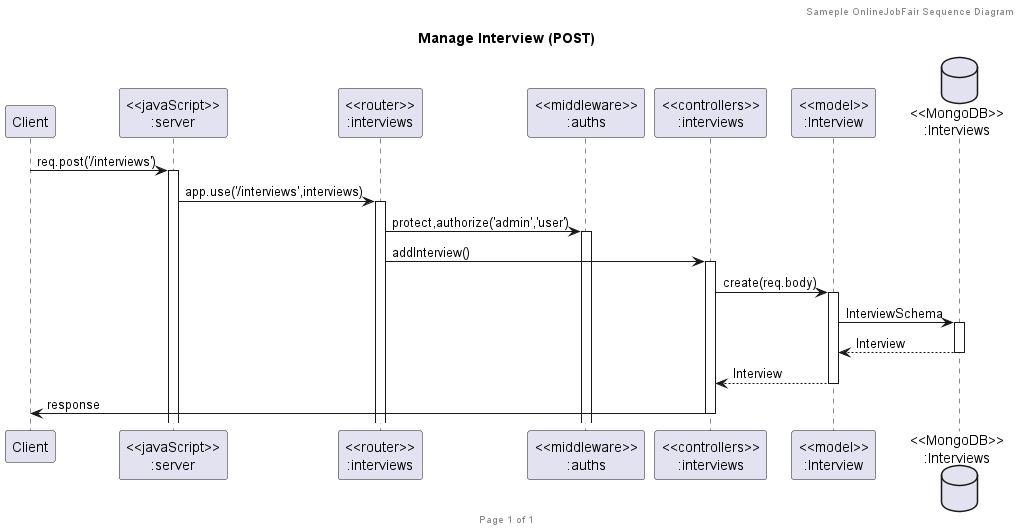

The diagram above was rendered by PlantUML. Its source (embedded in the PNG):
@startuml Manage Interview (GET)

header Sameple OnlineJobFair Sequence Diagram
footer Page %page% of %lastpage%
title "Manage Interview (POST)"

participant "Client" as client
participant "<<javaScript>>\n:server" as server
participant "<<router>>\n:interviews" as routerHospitals
participant "<<middleware>>\n:auths" as auth
participant "<<controllers>>\n:interviews" as controllersHospitals
participant "<<model>>\n:Interview" as modelHospital
database "<<MongoDB>>\n:Interviews" as HospitalsDatabase

client->server ++:req.post('/interviews')
server->routerHospitals ++:app.use('/interviews',interviews)
routerHospitals-> auth ++:protect,authorize('admin','user')
routerHospitals -> controllersHospitals ++:addInterview()
controllersHospitals->modelHospital ++:create(req.body)
modelHospital ->HospitalsDatabase ++: InterviewSchema
HospitalsDatabase --> modelHospital --: Interview
controllersHospitals <-- modelHospital --:Interview
controllersHospitals->client --:response

@enduml